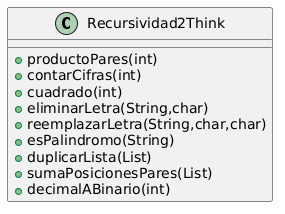

The diagram above was rendered by PlantUML. Its source (embedded in the PNG):
@startuml
class Recursividad2Think {

+ productoPares(int)
+ contarCifras(int)
+ cuadrado(int)
+ eliminarLetra(String,char)
+ reemplazarLetra(String,char,char)
+ esPalindromo(String)
+ duplicarLista(List)
+ sumaPosicionesPares(List)
+ decimalABinario(int)

}
@enduml